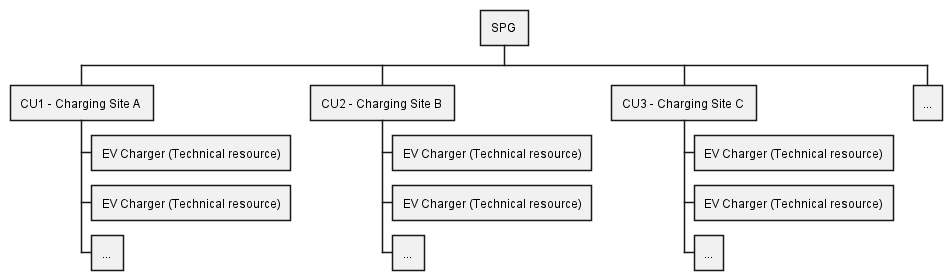

The diagram above was rendered by PlantUML. Its source (embedded in the PNG):
@startwbs spg_cu_ev_example
title ""

* SPG 
** CU1 - Charging Site A 
*** EV Charger (Technical resource)
*** EV Charger (Technical resource)
*** ... 
** CU2 - Charging Site B 
*** EV Charger (Technical resource)
*** EV Charger (Technical resource)
*** ... 
** CU3 - Charging Site C 
*** EV Charger (Technical resource)
*** EV Charger (Technical resource)
*** ...
** ...
@endwbs